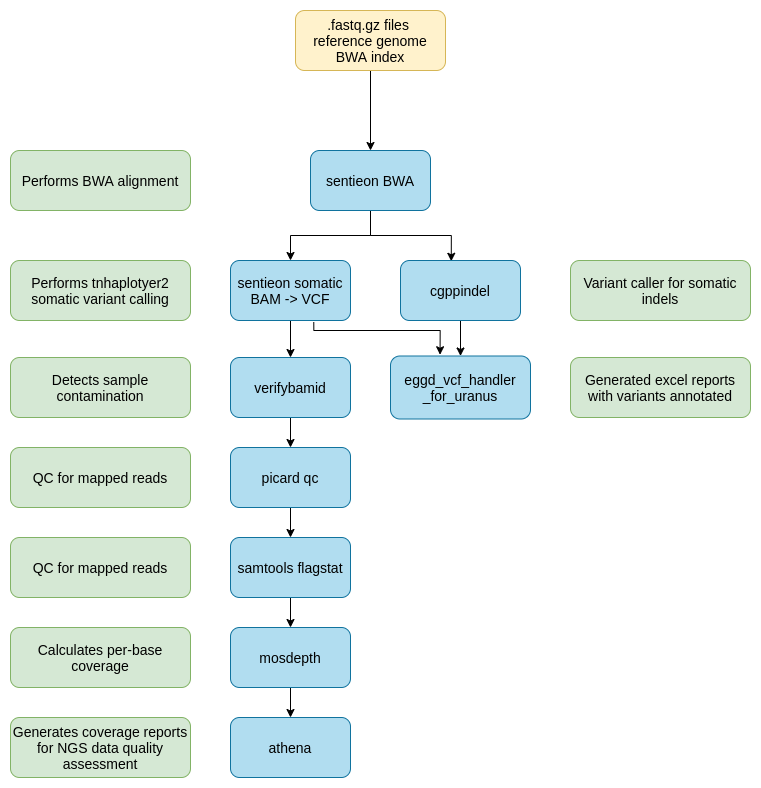

The diagram above was exported from draw.io. Its source (the exported page's mxGraphModel, read from the mxfile embedded in the PNG):
<mxGraphModel dx="3032" dy="3212" grid="1" gridSize="10" guides="1" tooltips="1" connect="1" arrows="1" fold="1" page="1" pageScale="1" pageWidth="1169" pageHeight="1654" math="0" shadow="0">
  <root>
    <mxCell id="0" />
    <mxCell id="1" parent="0" />
    <mxCell id="9" value="" style="edgeStyle=orthogonalEdgeStyle;rounded=0;orthogonalLoop=1;jettySize=auto;html=1;fontSize=14;" parent="1" source="3" target="7" edge="1">
      <mxGeometry relative="1" as="geometry" />
    </mxCell>
    <mxCell id="DoUM8F0lShdjRtbBy9Q4-34" style="edgeStyle=orthogonalEdgeStyle;rounded=0;orthogonalLoop=1;jettySize=auto;html=1;entryX=0.423;entryY=0.013;entryDx=0;entryDy=0;entryPerimeter=0;" edge="1" parent="1" source="3" target="DoUM8F0lShdjRtbBy9Q4-33">
      <mxGeometry relative="1" as="geometry" />
    </mxCell>
    <mxCell id="3" value="&lt;font color=&quot;#000000&quot; style=&quot;font-size: 14px;&quot;&gt;sentieon BWA&lt;/font&gt;" style="rounded=1;whiteSpace=wrap;html=1;fillColor=#b1ddf0;strokeColor=#10739e;fontSize=14;" parent="1" vertex="1">
      <mxGeometry x="400" y="110" width="120" height="60" as="geometry" />
    </mxCell>
    <mxCell id="15" value="" style="edgeStyle=orthogonalEdgeStyle;rounded=0;orthogonalLoop=1;jettySize=auto;html=1;fontSize=14;" parent="1" source="4" target="14" edge="1">
      <mxGeometry relative="1" as="geometry" />
    </mxCell>
    <mxCell id="4" value="&lt;font color=&quot;#000000&quot; style=&quot;font-size: 14px;&quot;&gt;picard qc&lt;/font&gt;" style="rounded=1;whiteSpace=wrap;html=1;fillColor=#b1ddf0;strokeColor=#10739e;fontSize=14;" parent="1" vertex="1">
      <mxGeometry x="320" y="407" width="120" height="60" as="geometry" />
    </mxCell>
    <mxCell id="12" value="" style="edgeStyle=orthogonalEdgeStyle;rounded=0;orthogonalLoop=1;jettySize=auto;html=1;fontSize=14;" parent="1" source="5" target="4" edge="1">
      <mxGeometry relative="1" as="geometry" />
    </mxCell>
    <mxCell id="5" value="&lt;font color=&quot;#000000&quot; style=&quot;font-size: 14px;&quot;&gt;verifybamid&lt;/font&gt;" style="rounded=1;whiteSpace=wrap;html=1;fillColor=#b1ddf0;strokeColor=#10739e;fontSize=14;" parent="1" vertex="1">
      <mxGeometry x="320" y="317" width="120" height="60" as="geometry" />
    </mxCell>
    <mxCell id="DoUM8F0lShdjRtbBy9Q4-32" style="edgeStyle=orthogonalEdgeStyle;rounded=0;orthogonalLoop=1;jettySize=auto;html=1;" edge="1" parent="1" source="7" target="5">
      <mxGeometry relative="1" as="geometry" />
    </mxCell>
    <mxCell id="DoUM8F0lShdjRtbBy9Q4-39" style="edgeStyle=orthogonalEdgeStyle;rounded=0;orthogonalLoop=1;jettySize=auto;html=1;entryX=0.354;entryY=-0.02;entryDx=0;entryDy=0;entryPerimeter=0;exitX=0.694;exitY=1.029;exitDx=0;exitDy=0;exitPerimeter=0;" edge="1" parent="1" source="7" target="DoUM8F0lShdjRtbBy9Q4-35">
      <mxGeometry relative="1" as="geometry">
        <Array as="points">
          <mxPoint x="403" y="290" />
          <mxPoint x="530" y="290" />
        </Array>
      </mxGeometry>
    </mxCell>
    <mxCell id="7" value="&lt;font color=&quot;#000000&quot; style=&quot;font-size: 14px;&quot;&gt;sentieon somatic BAM -&amp;gt; VCF&lt;/font&gt;" style="rounded=1;whiteSpace=wrap;html=1;fillColor=#b1ddf0;strokeColor=#10739e;fontSize=14;" parent="1" vertex="1">
      <mxGeometry x="320" y="220" width="120" height="60" as="geometry" />
    </mxCell>
    <mxCell id="18" value="" style="edgeStyle=orthogonalEdgeStyle;rounded=0;orthogonalLoop=1;jettySize=auto;html=1;fontSize=14;" parent="1" source="13" target="16" edge="1">
      <mxGeometry relative="1" as="geometry" />
    </mxCell>
    <mxCell id="13" value="&lt;font color=&quot;#000000&quot;&gt;mosdepth&lt;/font&gt;" style="rounded=1;whiteSpace=wrap;html=1;fillColor=#b1ddf0;strokeColor=#10739e;fontSize=14;" parent="1" vertex="1">
      <mxGeometry x="320" y="587" width="120" height="60" as="geometry" />
    </mxCell>
    <mxCell id="17" value="" style="edgeStyle=orthogonalEdgeStyle;rounded=0;orthogonalLoop=1;jettySize=auto;html=1;fontSize=14;" parent="1" source="14" target="13" edge="1">
      <mxGeometry relative="1" as="geometry" />
    </mxCell>
    <mxCell id="14" value="&lt;font color=&quot;#000000&quot; style=&quot;font-size: 14px;&quot;&gt;samtools flagstat&lt;/font&gt;" style="rounded=1;whiteSpace=wrap;html=1;fillColor=#b1ddf0;strokeColor=#10739e;fontSize=14;" parent="1" vertex="1">
      <mxGeometry x="320" y="497" width="120" height="60" as="geometry" />
    </mxCell>
    <mxCell id="16" value="&lt;font color=&quot;#000000&quot; style=&quot;font-size: 14px;&quot;&gt;athena&lt;/font&gt;" style="rounded=1;whiteSpace=wrap;html=1;fillColor=#b1ddf0;strokeColor=#10739e;fontSize=14;" parent="1" vertex="1">
      <mxGeometry x="320" y="677" width="120" height="60" as="geometry" />
    </mxCell>
    <mxCell id="20" value="&lt;font color=&quot;#000000&quot; style=&quot;font-size: 14px&quot;&gt;Performs BWA alignment&lt;/font&gt;&lt;span style=&quot;color: rgba(0 , 0 , 0 , 0) ; font-family: monospace ; font-size: 0px&quot;&gt;%3CmxGraphModel%3E%3Croot%3E%3CmxCell%20id%3D%220%22%2F%3E%3CmxCell%20id%3D%221%22%20parent%3D%220%22%2F%3E%3CmxCell%20id%3D%222%22%20value%3D%22%26lt%3Bfont%20color%3D%26quot%3B%23000000%26quot%3B%20style%3D%26quot%3Bfont-size%3A%2014px%26quot%3B%26gt%3BQC%20for%20NGS%20reads%26lt%3B%2Ffont%26gt%3B%22%20style%3D%22rounded%3D1%3BwhiteSpace%3Dwrap%3Bhtml%3D1%3BfillColor%3D%23d5e8d4%3BstrokeColor%3D%2382b366%3BfontSize%3D14%3B%22%20vertex%3D%221%22%20parent%3D%221%22%3E%3CmxGeometry%20x%3D%22490%22%20y%3D%2240%22%20width%3D%22180%22%20height%3D%2260%22%20as%3D%22geometry%22%2F%3E%3C%2FmxCell%3E%3C%2Froot%3E%3C%2FmxGraphModel%3E&lt;/span&gt;" style="rounded=1;whiteSpace=wrap;html=1;fillColor=#d5e8d4;strokeColor=#82b366;fontSize=14;" parent="1" vertex="1">
      <mxGeometry x="100" y="110" width="180" height="60" as="geometry" />
    </mxCell>
    <mxCell id="21" value="&lt;font color=&quot;#000000&quot; style=&quot;font-size: 14px&quot;&gt;Performs tnhaplotyer2 somatic variant calling&lt;/font&gt;" style="rounded=1;whiteSpace=wrap;html=1;fillColor=#d5e8d4;strokeColor=#82b366;fontSize=14;" parent="1" vertex="1">
      <mxGeometry x="100" y="220" width="180" height="60" as="geometry" />
    </mxCell>
    <mxCell id="22" value="&lt;font color=&quot;#000000&quot; style=&quot;font-size: 14px&quot;&gt;Variant caller for somatic indels&lt;/font&gt;" style="rounded=1;whiteSpace=wrap;html=1;fillColor=#d5e8d4;strokeColor=#82b366;fontSize=14;" parent="1" vertex="1">
      <mxGeometry x="660" y="220" width="180" height="60" as="geometry" />
    </mxCell>
    <mxCell id="23" value="&lt;font color=&quot;#000000&quot; style=&quot;font-size: 14px&quot;&gt;Detects sample contamination&lt;/font&gt;" style="rounded=1;whiteSpace=wrap;html=1;fillColor=#d5e8d4;strokeColor=#82b366;fontSize=14;" parent="1" vertex="1">
      <mxGeometry x="100" y="317" width="180" height="60" as="geometry" />
    </mxCell>
    <mxCell id="24" value="&lt;font color=&quot;#000000&quot; style=&quot;font-size: 14px&quot;&gt;QC for mapped reads&lt;/font&gt;" style="rounded=1;whiteSpace=wrap;html=1;fillColor=#d5e8d4;strokeColor=#82b366;fontSize=14;" parent="1" vertex="1">
      <mxGeometry x="100" y="407" width="180" height="60" as="geometry" />
    </mxCell>
    <mxCell id="25" value="&lt;font color=&quot;#000000&quot; style=&quot;font-size: 14px&quot;&gt;QC for mapped reads&lt;/font&gt;" style="rounded=1;whiteSpace=wrap;html=1;fillColor=#d5e8d4;strokeColor=#82b366;fontSize=14;" parent="1" vertex="1">
      <mxGeometry x="100" y="497" width="180" height="60" as="geometry" />
    </mxCell>
    <mxCell id="26" value="&lt;font color=&quot;#000000&quot; style=&quot;font-size: 14px&quot;&gt;Calculates per-base coverage&lt;/font&gt;" style="rounded=1;whiteSpace=wrap;html=1;fillColor=#d5e8d4;strokeColor=#82b366;fontSize=14;" parent="1" vertex="1">
      <mxGeometry x="100" y="587" width="180" height="60" as="geometry" />
    </mxCell>
    <mxCell id="27" value="&lt;font color=&quot;#000000&quot; style=&quot;font-size: 14px&quot;&gt;Generates coverage reports for NGS data quality assessment&lt;/font&gt;" style="rounded=1;whiteSpace=wrap;html=1;fillColor=#d5e8d4;strokeColor=#82b366;fontSize=14;" parent="1" vertex="1">
      <mxGeometry x="100" y="677" width="180" height="60" as="geometry" />
    </mxCell>
    <mxCell id="30" value="" style="edgeStyle=orthogonalEdgeStyle;rounded=0;orthogonalLoop=1;jettySize=auto;html=1;fontSize=14;" parent="1" source="29" target="3" edge="1">
      <mxGeometry relative="1" as="geometry" />
    </mxCell>
    <mxCell id="29" value="&lt;font color=&quot;#000000&quot; style=&quot;font-size: 14px&quot;&gt;.fastq.gz files&amp;nbsp; &amp;nbsp;reference genome &lt;br&gt;BWA index&lt;/font&gt;&lt;span style=&quot;color: rgba(0 , 0 , 0 , 0) ; font-family: monospace ; font-size: 0px&quot;&gt;d%3CmxGraphModel%3E%3Croot%3E%3CmxCell%20id%3D%220%22%2F%3E%3CmxCell%20id%3D%221%22%20parent%3D%220%22%2F%3E%3CmxCell%20id%3D%222%22%20value%3D%22%26lt%3Bfont%20color%3D%26quot%3B%23000000%26quot%3B%20style%3D%26quot%3Bfont-size%3A%2014px%3B%26quot%3B%26gt%3Bmulti_fastqc%26lt%3B%2Ffont%26gt%3B%22%20style%3D%22rounded%3D1%3BwhiteSpace%3Dwrap%3Bhtml%3D1%3BfillColor%3D%23b1ddf0%3BstrokeColor%3D%2310739e%3BfontSize%3D14%3B%22%20vertex%3D%221%22%20parent%3D%221%22%3E%3CmxGeometry%20x%3D%22320%22%20y%3D%2240%22%20width%3D%22120%22%20height%3D%2260%22%20as%3D%22geometry%22%2F%3E%3C%2FmxCell%3E%3C%2Froot%3E%3C%2FmxGraphModel%3E&lt;/span&gt;" style="rounded=1;whiteSpace=wrap;html=1;fillColor=#fff2cc;strokeColor=#d6b656;fontSize=14;" parent="1" vertex="1">
      <mxGeometry x="385" y="-30" width="150" height="60" as="geometry" />
    </mxCell>
    <mxCell id="DoUM8F0lShdjRtbBy9Q4-37" style="edgeStyle=orthogonalEdgeStyle;rounded=0;orthogonalLoop=1;jettySize=auto;html=1;entryX=0.5;entryY=0;entryDx=0;entryDy=0;" edge="1" parent="1" source="DoUM8F0lShdjRtbBy9Q4-33" target="DoUM8F0lShdjRtbBy9Q4-35">
      <mxGeometry relative="1" as="geometry" />
    </mxCell>
    <mxCell id="DoUM8F0lShdjRtbBy9Q4-33" value="&lt;font color=&quot;#000000&quot; style=&quot;font-size: 14px&quot;&gt;cgppindel&lt;/font&gt;" style="rounded=1;whiteSpace=wrap;html=1;fillColor=#b1ddf0;strokeColor=#10739e;fontSize=14;" vertex="1" parent="1">
      <mxGeometry x="490" y="220" width="120" height="60" as="geometry" />
    </mxCell>
    <mxCell id="DoUM8F0lShdjRtbBy9Q4-35" value="eggd_vcf_handler&lt;br&gt;_for_uranus" style="rounded=1;whiteSpace=wrap;html=1;fillColor=#b1ddf0;strokeColor=#10739e;fontSize=14;" vertex="1" parent="1">
      <mxGeometry x="480" y="315.5" width="140" height="63" as="geometry" />
    </mxCell>
    <mxCell id="DoUM8F0lShdjRtbBy9Q4-36" value="Generated excel reports with variants annotated" style="rounded=1;whiteSpace=wrap;html=1;fillColor=#d5e8d4;strokeColor=#82b366;fontSize=14;" vertex="1" parent="1">
      <mxGeometry x="660" y="317" width="180" height="60" as="geometry" />
    </mxCell>
  </root>
</mxGraphModel>